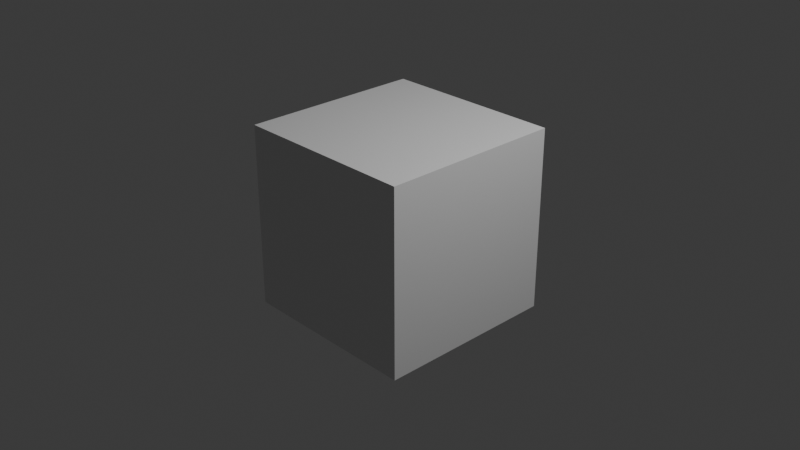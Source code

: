 # Source: ActionLand.blend  (saved by Blender 4.5.91; exported with 4.5.12 LTS)
import bpy
from mathutils import Matrix  # noqa: F401  (used for matrix-valued properties, if any)

bpy.ops.wm.read_factory_settings(use_empty=True)
scene = bpy.context.scene
scene.name = 'Scene'

# ---- collections
col_collection = bpy.data.collections.new('Collection'); scene.collection.children.link(col_collection)

# ---- materials (node trees are filled in below, after node groups)
mat_material = bpy.data.materials.new('Material')
mat_material.alpha_threshold = 0.0
mat_material.roughness = 0.5
mat_material.line_color = (0.0, 0.0, 0.0, 1.0)

# ---- material node trees
mat_material.use_nodes = True; mat_material.node_tree.nodes.clear()
_N = mat_material.node_tree.nodes; _L = mat_material.node_tree.links
n0 = _N.new('ShaderNodeOutputMaterial'); n0.name = 'Material Output'; n0.location = (200, 100)
n1 = _N.new('ShaderNodeBsdfPrincipled'); n1.name = 'Principled BSDF'; n1.location = (-200, 100)
n1.inputs[3].default_value = 1.45
_L.new(n1.outputs[0], n0.inputs[0])
n0.is_active_output = True

# ---- world
world_world = bpy.data.worlds.new('World'); scene.world = world_world
world_world.use_nodes = True; world_world.node_tree.nodes.clear()
_N = world_world.node_tree.nodes; _L = world_world.node_tree.links
n0 = _N.new('ShaderNodeOutputWorld'); n0.name = 'World Output'; n0.location = (200, 100)
n1 = _N.new('ShaderNodeBackground'); n1.name = 'Background'; n1.location = (-200, 100)
n1.inputs[0].default_value = (0.05088, 0.05088, 0.05088, 1.0)
_L.new(n1.outputs[0], n0.inputs[0])
n0.is_active_output = True
world_world.color = (0.05088, 0.05088, 0.05088)
world_world.sun_shadow_jitter_overblur = 0.0

# ---- cameras
cam_camera = bpy.data.cameras.new('Camera')
cam_camera.clip_end = 100.0
cam_camera.ortho_scale = 7.314

# ---- lights
light_light = bpy.data.lights.new('Light', 'POINT')
light_light.energy = 1000.0
light_light.shadow_soft_size = 0.1

# ---- meshes
me_cube = bpy.data.meshes.new('Cube')
me_cube.from_pydata([(1.0, 1.0, 1.0), (1.0, 1.0, -1.0), (1.0, -1.0, 1.0), (1.0, -1.0, -1.0), (-1.0, 1.0, 1.0), (-1.0, 1.0, -1.0), (-1.0, -1.0, 1.0), (-1.0, -1.0, -1.0)], [], [(0, 4, 6, 2), (3, 2, 6, 7), (7, 6, 4, 5), (5, 1, 3, 7), (1, 0, 2, 3), (5, 4, 0, 1)])
_uv = me_cube.uv_layers.new(name='UVMap')
_uv.uv.foreach_set('vector', [0.625, 0.5, 0.875, 0.5, 0.875, 0.75, 0.625, 0.75, 0.375, 0.75, 0.625, 0.75, 0.625, 1.0, 0.375, 1.0, 0.375, 0.0, 0.625, 0.0, 0.625, 0.25, 0.375, 0.25, 0.125, 0.5, 0.375, 0.5, 0.375, 0.75, 0.125, 0.75, 0.375, 0.5, 0.625, 0.5, 0.625, 0.75, 0.375, 0.75, 0.375, 0.25, 0.625, 0.25, 0.625, 0.5, 0.375, 0.5])
me_cube.materials.append(mat_material)
me_cube.use_mirror_vertex_groups = False
me_cube.update()

# ---- objects
ob_cube = bpy.data.objects.new('Cube', me_cube)
ob_light = bpy.data.objects.new('Light', light_light)
ob_camera = bpy.data.objects.new('Camera', cam_camera)

# ---- transforms, parenting, visibility, modifiers, constraints
ob_cube.location = (0.0, 0.0, 0.0)
ob_cube.lock_rotations_4d = False
ob_cube.empty_display_type = 'ARROWS'
ob_cube.lineart.crease_threshold = 0.0
ob_light.location = (4.076, 1.005, 5.904)
ob_light.rotation_euler = (0.6503, 0.05522, 1.866)
ob_light.lock_rotations_4d = False
ob_light.empty_display_type = 'ARROWS'
ob_light.color = (0.0, 0.0, 0.0, 0.0)
ob_light.lineart.crease_threshold = 0.0
ob_camera.location = (7.359, -6.926, 4.958)
ob_camera.rotation_euler = (1.109, 0.0, 0.8149)
ob_camera.lock_rotations_4d = False
ob_camera.empty_display_type = 'ARROWS'
ob_camera.color = (0.0, 0.0, 0.0, 0.0)
ob_camera.display_type = 'WIRE'
ob_camera.lineart.crease_threshold = 0.0

# ---- collection membership
col_collection.objects.link(ob_cube)
col_collection.objects.link(ob_light)
col_collection.objects.link(ob_camera)

# ---- scene / render settings (as saved in the file)
scene.camera = ob_camera
scene.frame_start = 1; scene.frame_end = 250; scene.frame_set(1)
scene.render.engine = 'BLENDER_EEVEE_NEXT'
bpy.context.view_layer.update()

